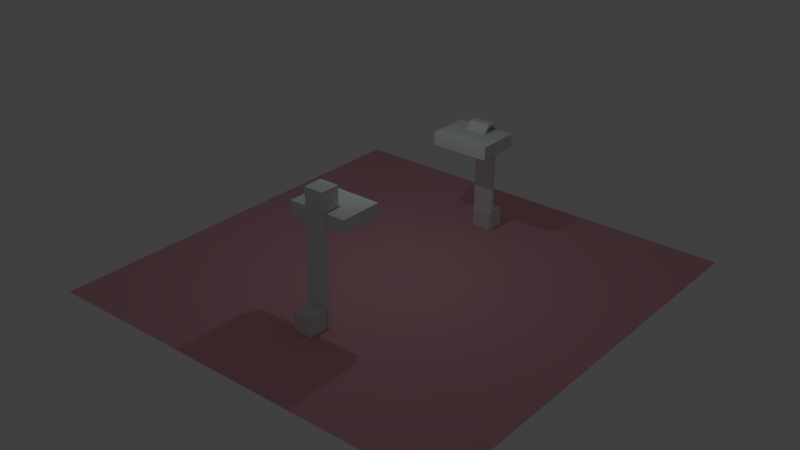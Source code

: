 # Source: server_new.blend  (saved by Blender 2.67.1; exported with 4.5.12 LTS)
import bpy
from mathutils import Matrix  # noqa: F401  (used for matrix-valued properties, if any)

bpy.ops.wm.read_factory_settings(use_empty=True)
scene = bpy.context.scene
scene.name = 'Scene'

# ---- collections
col_collection_1 = bpy.data.collections.new('Collection 1'); scene.collection.children.link(col_collection_1)
col_collection_2 = bpy.data.collections.new('Collection 2'); scene.collection.children.link(col_collection_2)
col_collection_2.hide_render = True
col_collection_2.hide_viewport = True
col_bridge = bpy.data.collections.new('Bridge')  # instanced only; not linked into the scene

# ---- materials (node trees are filled in below, after node groups)
mat_material_002 = bpy.data.materials.new('Material.002')
mat_material_002.alpha_threshold = 0.0
mat_material_002.use_transparent_shadow = False
mat_material_002.diffuse_color = (0.8, 0.3896, 0.451, 1.0)
mat_material_002.roughness = 0.5
mat_material_002.line_color = (0.0, 0.0, 0.0, 1.0)

# ---- material node trees

# ---- world
world_world = bpy.data.worlds.new('World'); scene.world = world_world
world_world.color = (0.05088, 0.05088, 0.05088)
world_world.use_sun_shadow = False
world_world.sun_shadow_jitter_overblur = 0.0
world_world.cycles.sampling_method = 'MANUAL'
world_world.cycles.sample_map_resolution = 256

# ---- lights
light_hemi = bpy.data.lights.new('Hemi', 'POINT')
light_hemi.color = (0.8378, 0.9744, 1.0)
light_hemi.transmission_factor = 0.0
light_hemi.energy = 144.0
light_hemi.shadow_buffer_clip_start = 0.5
light_hemi.shadow_soft_size = 0.1
light_hemi.shadow_maximum_resolution = 0.006
light_hemi.use_absolute_resolution = True
light_hemi.cycles.use_multiple_importance_sampling = False

# ---- meshes
me_cube_001 = bpy.data.meshes.new('Cube.001')
me_cube_001.from_pydata([(-0.4541, -0.4541, -0.4541), (-0.4541, 0.4541, -0.4541), (0.4541, 0.4541, -0.4541), (0.4541, -0.4541, -0.4541), (-0.4541, -0.4541, 0.4541), (-0.4541, 0.4541, 0.4541), (0.4541, 0.4541, 0.4541), (0.4541, -0.4541, 0.4541)], [], [(4, 5, 1, 0), (5, 6, 2, 1), (6, 7, 3, 2), (7, 4, 0, 3), (0, 1, 2, 3), (7, 6, 5, 4)])
me_cube_001.use_remesh_preserve_volume = False
me_cube_001.use_remesh_preserve_attributes = False
me_cube_001.use_mirror_vertex_groups = False
me_cube_001.update()
me_cube_000 = bpy.data.meshes.new('Cube.000')
me_cube_000.from_pydata([(-0.4541, -0.4541, -0.4541), (-0.4541, 0.4541, -0.4541), (0.4541, 0.4541, -0.4541), (0.4541, -0.4541, -0.4541), (-0.4541, -0.4541, 0.4541), (-0.4541, 0.4541, 0.4541), (0.4541, 0.4541, 0.4541), (0.4541, -0.4541, 0.4541)], [], [(4, 5, 1, 0), (5, 6, 2, 1), (6, 7, 3, 2), (7, 4, 0, 3), (0, 1, 2, 3), (7, 6, 5, 4)])
me_cube_000.use_remesh_preserve_volume = False
me_cube_000.use_remesh_preserve_attributes = False
me_cube_000.use_mirror_vertex_groups = False
me_cube_000.update()
me_cube_012 = bpy.data.meshes.new('Cube.012')
me_cube_012.from_pydata([(-0.4541, -0.4541, -0.4541), (-0.4541, 0.4541, -0.4541), (0.4541, 0.4541, -0.4541), (0.4541, -0.4541, -0.4541), (-0.4541, -0.4541, 0.4541), (-0.4541, 0.4541, 0.4541), (0.4541, 0.4541, 0.4541), (0.4541, -0.4541, 0.4541)], [], [(4, 5, 1, 0), (5, 6, 2, 1), (6, 7, 3, 2), (7, 4, 0, 3), (0, 1, 2, 3), (7, 6, 5, 4)])
me_cube_012.use_remesh_preserve_volume = False
me_cube_012.use_remesh_preserve_attributes = False
me_cube_012.use_mirror_vertex_groups = False
me_cube_012.update()
me_cube_011 = bpy.data.meshes.new('Cube.011')
me_cube_011.from_pydata([(-0.4541, -0.4541, -0.4541), (-0.4541, 0.4541, -0.4541), (0.4541, 0.4541, -0.4541), (0.4541, -0.4541, -0.4541), (-0.4541, -0.4541, 0.4541), (-0.4541, 0.4541, 0.4541), (0.4541, 0.4541, 0.4541), (0.4541, -0.4541, 0.4541)], [], [(4, 5, 1, 0), (5, 6, 2, 1), (6, 7, 3, 2), (7, 4, 0, 3), (0, 1, 2, 3), (7, 6, 5, 4)])
me_cube_011.use_remesh_preserve_volume = False
me_cube_011.use_remesh_preserve_attributes = False
me_cube_011.use_mirror_vertex_groups = False
me_cube_011.update()
me_cube_009 = bpy.data.meshes.new('Cube.009')
me_cube_009.from_pydata([(-0.3627, 0.9909, -4.828), (-0.3627, 1.117, -4.828), (0.3627, 1.117, -4.828), (0.3627, 0.9909, -4.828), (-0.3627, 0.9909, 0.2968), (-0.3627, 1.117, 0.2968), (0.3627, 1.117, 0.2968), (0.3627, 0.9909, 0.2968), (-0.3627, 0.8194, 0.5405), (-0.3627, 0.8829, 0.6495), (0.3627, 0.8829, 0.6495), (0.3627, 0.8194, 0.5405), (-0.3627, 0.5301, 0.5333), (-0.3627, 0.5042, 0.6568), (0.3627, 0.5042, 0.6568), (0.3627, 0.5301, 0.5333), (-0.3627, 0.1745, 0.1752), (-0.3627, 0.06164, 0.2316), (0.3627, 0.06164, 0.2316), (0.3627, 0.1745, 0.1752), (-1.0, -1.0, -0.3111), (-1.0, 1.0, -0.3111), (1.0, 1.0, -0.3111), (1.0, -1.0, -0.3111), (-1.0, -1.0, 0.3111), (-1.0, 1.0, 0.3111), (1.0, 1.0, 0.3111), (1.0, -1.0, 0.3111)], [], [(4, 5, 1, 0), (5, 6, 2, 1), (6, 7, 3, 2), (7, 4, 0, 3), (0, 1, 2, 3), (4, 7, 11, 8), (8, 11, 15, 12), (6, 5, 9, 10), (5, 4, 8, 9), (7, 6, 10, 11), (12, 15, 19, 16), (11, 10, 14, 15), (9, 8, 12, 13), (10, 9, 13, 14), (19, 18, 17, 16), (13, 12, 16, 17), (14, 13, 17, 18), (15, 14, 18, 19), (24, 25, 21, 20), (25, 26, 22, 21), (26, 27, 23, 22), (27, 24, 20, 23), (20, 21, 22, 23), (27, 26, 25, 24)])
me_cube_009.materials.append(None)
me_cube_009.use_remesh_preserve_volume = False
me_cube_009.use_remesh_preserve_attributes = False
me_cube_009.use_mirror_vertex_groups = False
me_cube_009.update()
me_plane_003 = bpy.data.meshes.new('Plane.003')
me_plane_003.from_pydata([(1.0, -1.0, 0.1714), (-1.0, -1.0, 0.1714), (1.0, 3.992, 0.4675), (-1.0, 3.992, 0.4675), (1.0, 2.479, 0.2338), (-1.0, 2.479, 0.2338), (1.0, 0.7082, -0.07792), (-1.0, 0.7082, -0.07792), (1.0, -3.26, 0.5922), (-1.0, -3.26, 0.5922)], [], [(5, 4, 2, 3), (7, 6, 4, 5), (1, 0, 6, 7), (0, 1, 9, 8)])
me_plane_003.use_remesh_preserve_volume = False
me_plane_003.use_remesh_preserve_attributes = False
me_plane_003.use_mirror_vertex_groups = False
me_plane_003.update()
me_cube_003 = bpy.data.meshes.new('Cube.003')
me_cube_003.from_pydata([(-1.4, -2.054, 2.122), (-1.4, -0.05399, 2.122), (1.4, -0.05399, 2.122), (1.4, -2.054, 2.122), (-1.4, -2.054, 2.744), (-1.4, -0.05399, 2.744), (1.4, -0.05399, 2.744), (1.4, -2.054, 2.744), (-0.5078, -0.06308, -2.395), (-0.5078, 0.06308, -2.395), (0.5078, 0.06308, -2.395), (0.5078, -0.06308, -2.395), (-0.5078, -0.06308, 2.73), (-0.5078, 0.06308, 2.73), (0.5078, 0.06308, 2.73), (0.5078, -0.06308, 2.73), (-0.5078, -0.2346, 2.974), (-0.5078, -0.171, 3.083), (0.5078, -0.171, 3.083), (0.5078, -0.2346, 2.974), (-0.5078, -0.5239, 2.967), (-0.5078, -0.5497, 3.09), (0.5078, -0.5497, 3.09), (0.5078, -0.5239, 2.967), (-0.5078, -0.8795, 2.608), (-0.5078, -0.9923, 2.665), (0.5078, -0.9923, 2.665), (0.5078, -0.8795, 2.608)], [], [(4, 5, 1, 0), (5, 6, 2, 1), (6, 7, 3, 2), (7, 4, 0, 3), (0, 1, 2, 3), (7, 6, 5, 4), (12, 13, 9, 8), (13, 14, 10, 9), (14, 15, 11, 10), (15, 12, 8, 11), (8, 9, 10, 11), (12, 15, 19, 16), (16, 19, 23, 20), (14, 13, 17, 18), (13, 12, 16, 17), (15, 14, 18, 19), (20, 23, 27, 24), (19, 18, 22, 23), (17, 16, 20, 21), (18, 17, 21, 22), (27, 26, 25, 24), (21, 20, 24, 25), (22, 21, 25, 26), (23, 22, 26, 27)])
me_cube_003.materials.append(None)
me_cube_003.use_remesh_preserve_volume = False
me_cube_003.use_remesh_preserve_attributes = False
me_cube_003.use_mirror_vertex_groups = False
me_cube_003.update()
me_plane_001 = bpy.data.meshes.new('Plane.001')
me_plane_001.from_pydata([(10.0, -10.0, 0.0), (-10.0, -10.0, 0.0), (10.0, 10.0, 0.0), (-10.0, 10.0, 0.0)], [], [(1, 0, 2, 3)])
me_plane_001.materials.append(mat_material_002)
me_plane_001.use_remesh_preserve_volume = False
me_plane_001.use_remesh_preserve_attributes = False
me_plane_001.use_mirror_vertex_groups = False
me_plane_001.update()
me_cube = bpy.data.meshes.new('Cube')
me_cube.from_pydata([(-1.0, -1.0, -1.0), (-1.0, 1.0, -1.0), (1.0, 1.0, -1.0), (1.0, -1.0, -1.0), (-1.0, -1.0, 1.0), (-1.0, 1.0, 1.0), (1.0, 1.0, 1.0), (1.0, -1.0, 1.0)], [], [(4, 5, 1, 0), (5, 6, 2, 1), (6, 7, 3, 2), (7, 4, 0, 3), (0, 1, 2, 3), (7, 6, 5, 4)])
me_cube.use_remesh_preserve_volume = False
me_cube.use_remesh_preserve_attributes = False
me_cube.use_mirror_vertex_groups = False
me_cube.update()

# ---- objects
ob_top_001 = bpy.data.objects.new('Top.001', me_cube_001)
ob_base_001 = bpy.data.objects.new('Base.001', me_cube_000)
ob_base = bpy.data.objects.new('Base', me_cube_012)
ob_top = bpy.data.objects.new('Top', me_cube_011)
ob_cube_002 = bpy.data.objects.new('Cube.002', me_cube_009)
ob_empty = bpy.data.objects.new('Empty', None)
ob_plane_001 = bpy.data.objects.new('Plane.001', me_plane_003)
ob_cube = bpy.data.objects.new('Cube', me_cube_003)
ob_hemi = bpy.data.objects.new('Hemi', light_hemi)
ob_plane = bpy.data.objects.new('Plane', me_plane_001)
ob_bridge = bpy.data.objects.new('Bridge', None)
ob_player = bpy.data.objects.new('Player', me_cube)

# ---- transforms, parenting, visibility, modifiers, constraints
ob_top_001.location = (1.697e-08, 5.537, 5.637)
ob_top_001.rotation_euler = (0.0, -0.0, 3.142)
ob_top_001.hide_render = True
ob_top_001.lineart.crease_threshold = 0.0
ob_base_001.location = (8.487e-08, 6.425, 0.4739)
ob_base_001.rotation_euler = (0.0, -0.0, 3.142)
ob_base_001.lineart.crease_threshold = 0.0
ob_base.location = (5.577e-08, -5.599, 0.4739)
ob_base.lineart.crease_threshold = 0.0
ob_top.location = (4.607e-08, -4.712, 5.637)
ob_top.lineart.crease_threshold = 0.0
ob_cube_002.location = (4.607e-08, -4.009, 4.851)
ob_cube_002.rotation_euler = (0.0, -0.0, 3.142)
ob_cube_002.scale = (1.4, 1.0, 1.0)
ob_cube_002.lineart.crease_threshold = 0.0
ob_empty.location = (0.0, 0.0, 9.914)
ob_empty.empty_image_offset = (0.0, 0.0)
ob_empty.lineart.crease_threshold = 0.0
ob_plane_001.location = (0.001231, 0.02025, 4.587)
ob_plane_001.hide_render = True
ob_plane_001.lineart.crease_threshold = 0.0
ob_cube.location = (0.0, 6.141, 2.418)
ob_cube.lineart.crease_threshold = 0.0
ob_hemi.location = (0.0, 0.0, 9.537)
ob_hemi.lineart.crease_threshold = 0.0
ob_plane.location = (0.0, 0.0, 0.0)
ob_plane.lineart.crease_threshold = 0.0
ob_bridge.location = (0.9519, 2.171, 4.587)
ob_bridge.rotation_euler = (0.0, -0.0, 1.571)
ob_bridge.scale = (0.211, 0.2254, 0.2254)
ob_bridge.empty_image_offset = (0.0, 0.0)
ob_bridge.show_instancer_for_render = False
ob_bridge.instance_type = 'COLLECTION'
ob_bridge.lineart.crease_threshold = 0.0
ob_player.location = (-1.545, 0.6913, 1.155)
ob_player.lineart.crease_threshold = 0.0
ob_bridge.instance_collection = col_bridge

# ---- collection membership
col_collection_1.objects.link(ob_top_001)
col_collection_1.objects.link(ob_base_001)
col_collection_1.objects.link(ob_base)
col_collection_1.objects.link(ob_top)
col_collection_1.objects.link(ob_cube_002)
col_collection_1.objects.link(ob_empty)
col_collection_1.objects.link(ob_plane_001)
col_collection_1.objects.link(ob_cube)
col_collection_1.objects.link(ob_hemi)
col_collection_1.objects.link(ob_plane)
col_collection_1.objects.link(ob_bridge)
col_collection_2.objects.link(ob_player)

# ---- scene / render settings (as saved in the file)
scene.frame_start = 1; scene.frame_end = 250; scene.frame_set(119)
scene.render.engine = 'BLENDER_EEVEE_NEXT'
scene.render.image_settings.color_mode = 'RGB'
scene.render.image_settings.compression = 90
scene.render.resolution_percentage = 50
scene.render.dither_intensity = 0.0
scene.cycles.use_denoising = False
scene.cycles.samples = 10
scene.cycles.sampling_pattern = 'TABULATED_SOBOL'
scene.cycles.light_sampling_threshold = 0.0
scene.cycles.use_adaptive_sampling = False
scene.cycles.use_light_tree = False
scene.cycles.blur_glossy = 0.0
scene.cycles.volume_bounces = 1
scene.cycles.pixel_filter_type = 'GAUSSIAN'
scene.cycles.sample_clamp_indirect = 0.0
scene.view_settings.view_transform = 'Standard'
bpy.context.view_layer.update()

# ---- added for rendering (the .blend has no active camera): camera
cam_auto = bpy.data.cameras.new('AutoCamera')
cam_auto.lens = 50.0
cam_auto.sensor_width = 36.0
cam_auto.clip_end = 1000.0
ob_auto_camera = bpy.data.objects.new('AutoCamera', cam_auto)
scene.collection.objects.link(ob_auto_camera)
ob_auto_camera.location = (26.9792, -32.3751, 24.129)
ob_auto_camera.rotation_euler = (1.09748, -7.21219e-08, 0.694738)
scene.camera = ob_auto_camera
bpy.context.view_layer.update()
